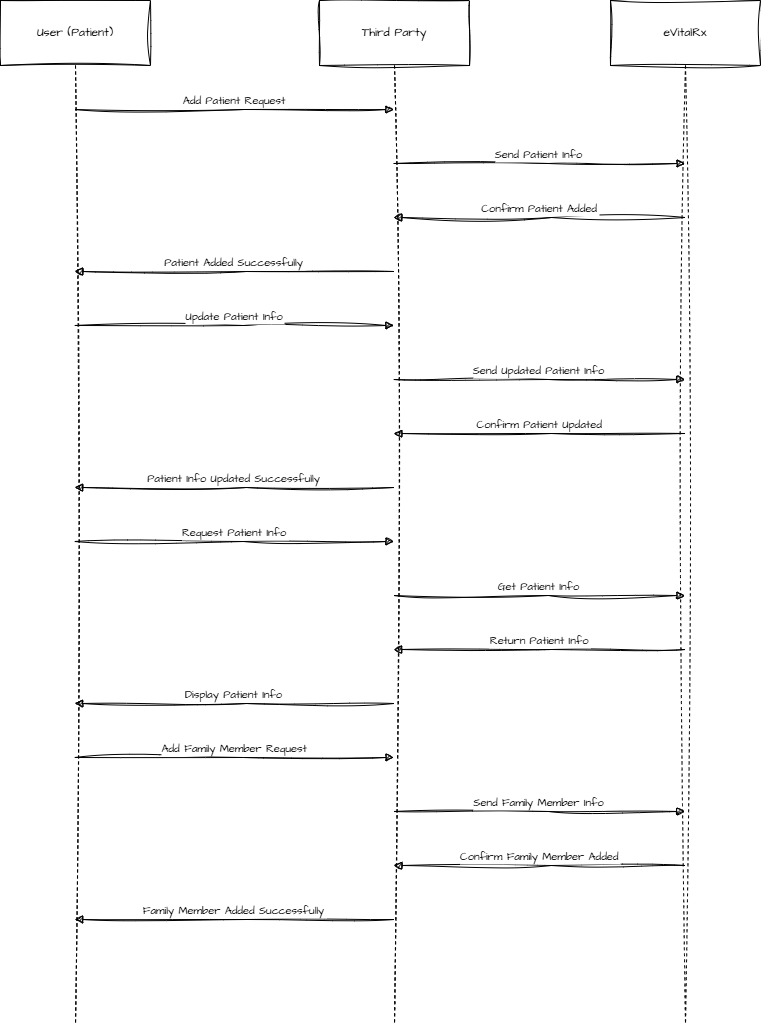

The diagram above was exported from draw.io. Its source (the exported page's mxGraphModel, read from the mxfile embedded in the PNG):
<mxGraphModel dx="1400" dy="743" grid="1" gridSize="10" guides="1" tooltips="1" connect="1" arrows="1" fold="1" page="1" pageScale="1" pageWidth="1100" pageHeight="850" math="0" shadow="0">
  <root>
    <mxCell id="0" />
    <mxCell id="1" parent="0" />
    <mxCell id="G1NtGm3_AP3k4w4plJ4j-314" value="User (Patient)" style="shape=umlLifeline;perimeter=lifelinePerimeter;whiteSpace=wrap;container=1;dropTarget=0;collapsible=0;recursiveResize=0;outlineConnect=0;portConstraint=eastwest;newEdgeStyle={&quot;edgeStyle&quot;:&quot;elbowEdgeStyle&quot;,&quot;elbow&quot;:&quot;vertical&quot;,&quot;curved&quot;:0,&quot;rounded&quot;:0};size=65;sketch=1;hachureGap=4;jiggle=2;curveFitting=1;fontFamily=Architects Daughter;fontSource=https%3A%2F%2Ffonts.googleapis.com%2Fcss%3Ffamily%3DArchitects%2BDaughter;" vertex="1" parent="1">
      <mxGeometry x="20" y="800" width="150" height="1024" as="geometry" />
    </mxCell>
    <mxCell id="G1NtGm3_AP3k4w4plJ4j-315" value="Third Party" style="shape=umlLifeline;perimeter=lifelinePerimeter;whiteSpace=wrap;container=1;dropTarget=0;collapsible=0;recursiveResize=0;outlineConnect=0;portConstraint=eastwest;newEdgeStyle={&quot;edgeStyle&quot;:&quot;elbowEdgeStyle&quot;,&quot;elbow&quot;:&quot;vertical&quot;,&quot;curved&quot;:0,&quot;rounded&quot;:0};size=65;sketch=1;hachureGap=4;jiggle=2;curveFitting=1;fontFamily=Architects Daughter;fontSource=https%3A%2F%2Ffonts.googleapis.com%2Fcss%3Ffamily%3DArchitects%2BDaughter;" vertex="1" parent="1">
      <mxGeometry x="339" y="800" width="150" height="1024" as="geometry" />
    </mxCell>
    <mxCell id="G1NtGm3_AP3k4w4plJ4j-316" value="eVitalRx" style="shape=umlLifeline;perimeter=lifelinePerimeter;whiteSpace=wrap;container=1;dropTarget=0;collapsible=0;recursiveResize=0;outlineConnect=0;portConstraint=eastwest;newEdgeStyle={&quot;edgeStyle&quot;:&quot;elbowEdgeStyle&quot;,&quot;elbow&quot;:&quot;vertical&quot;,&quot;curved&quot;:0,&quot;rounded&quot;:0};size=65;sketch=1;hachureGap=4;jiggle=2;curveFitting=1;fontFamily=Architects Daughter;fontSource=https%3A%2F%2Ffonts.googleapis.com%2Fcss%3Ffamily%3DArchitects%2BDaughter;" vertex="1" parent="1">
      <mxGeometry x="630" y="800" width="150" height="1024" as="geometry" />
    </mxCell>
    <mxCell id="G1NtGm3_AP3k4w4plJ4j-317" value="Add Patient Request" style="verticalAlign=bottom;edgeStyle=elbowEdgeStyle;elbow=vertical;curved=0;rounded=0;endArrow=block;sketch=1;hachureGap=4;jiggle=2;curveFitting=1;fontFamily=Architects Daughter;fontSource=https%3A%2F%2Ffonts.googleapis.com%2Fcss%3Ffamily%3DArchitects%2BDaughter;" edge="1" parent="1" source="G1NtGm3_AP3k4w4plJ4j-314" target="G1NtGm3_AP3k4w4plJ4j-315">
      <mxGeometry relative="1" as="geometry">
        <Array as="points">
          <mxPoint x="263" y="909" />
        </Array>
      </mxGeometry>
    </mxCell>
    <mxCell id="G1NtGm3_AP3k4w4plJ4j-318" value="Send Patient Info" style="verticalAlign=bottom;edgeStyle=elbowEdgeStyle;elbow=vertical;curved=0;rounded=0;endArrow=block;sketch=1;hachureGap=4;jiggle=2;curveFitting=1;fontFamily=Architects Daughter;fontSource=https%3A%2F%2Ffonts.googleapis.com%2Fcss%3Ffamily%3DArchitects%2BDaughter;" edge="1" parent="1" source="G1NtGm3_AP3k4w4plJ4j-315" target="G1NtGm3_AP3k4w4plJ4j-316">
      <mxGeometry relative="1" as="geometry">
        <Array as="points">
          <mxPoint x="568" y="963" />
        </Array>
      </mxGeometry>
    </mxCell>
    <mxCell id="G1NtGm3_AP3k4w4plJ4j-319" value="Confirm Patient Added" style="verticalAlign=bottom;edgeStyle=elbowEdgeStyle;elbow=vertical;curved=0;rounded=0;endArrow=block;sketch=1;hachureGap=4;jiggle=2;curveFitting=1;fontFamily=Architects Daughter;fontSource=https%3A%2F%2Ffonts.googleapis.com%2Fcss%3Ffamily%3DArchitects%2BDaughter;" edge="1" parent="1" source="G1NtGm3_AP3k4w4plJ4j-316" target="G1NtGm3_AP3k4w4plJ4j-315">
      <mxGeometry relative="1" as="geometry">
        <Array as="points">
          <mxPoint x="571" y="1017" />
        </Array>
      </mxGeometry>
    </mxCell>
    <mxCell id="G1NtGm3_AP3k4w4plJ4j-320" value="Patient Added Successfully" style="verticalAlign=bottom;edgeStyle=elbowEdgeStyle;elbow=vertical;curved=0;rounded=0;endArrow=block;sketch=1;hachureGap=4;jiggle=2;curveFitting=1;fontFamily=Architects Daughter;fontSource=https%3A%2F%2Ffonts.googleapis.com%2Fcss%3Ffamily%3DArchitects%2BDaughter;" edge="1" parent="1" source="G1NtGm3_AP3k4w4plJ4j-315" target="G1NtGm3_AP3k4w4plJ4j-314">
      <mxGeometry relative="1" as="geometry">
        <Array as="points">
          <mxPoint x="266" y="1071" />
        </Array>
      </mxGeometry>
    </mxCell>
    <mxCell id="G1NtGm3_AP3k4w4plJ4j-321" value="Update Patient Info" style="verticalAlign=bottom;edgeStyle=elbowEdgeStyle;elbow=vertical;curved=0;rounded=0;endArrow=block;sketch=1;hachureGap=4;jiggle=2;curveFitting=1;fontFamily=Architects Daughter;fontSource=https%3A%2F%2Ffonts.googleapis.com%2Fcss%3Ffamily%3DArchitects%2BDaughter;" edge="1" parent="1" source="G1NtGm3_AP3k4w4plJ4j-314" target="G1NtGm3_AP3k4w4plJ4j-315">
      <mxGeometry relative="1" as="geometry">
        <Array as="points">
          <mxPoint x="263" y="1125" />
        </Array>
      </mxGeometry>
    </mxCell>
    <mxCell id="G1NtGm3_AP3k4w4plJ4j-322" value="Send Updated Patient Info" style="verticalAlign=bottom;edgeStyle=elbowEdgeStyle;elbow=vertical;curved=0;rounded=0;endArrow=block;sketch=1;hachureGap=4;jiggle=2;curveFitting=1;fontFamily=Architects Daughter;fontSource=https%3A%2F%2Ffonts.googleapis.com%2Fcss%3Ffamily%3DArchitects%2BDaughter;" edge="1" parent="1" source="G1NtGm3_AP3k4w4plJ4j-315" target="G1NtGm3_AP3k4w4plJ4j-316">
      <mxGeometry relative="1" as="geometry">
        <Array as="points">
          <mxPoint x="568" y="1179" />
        </Array>
      </mxGeometry>
    </mxCell>
    <mxCell id="G1NtGm3_AP3k4w4plJ4j-323" value="Confirm Patient Updated" style="verticalAlign=bottom;edgeStyle=elbowEdgeStyle;elbow=vertical;curved=0;rounded=0;endArrow=block;sketch=1;hachureGap=4;jiggle=2;curveFitting=1;fontFamily=Architects Daughter;fontSource=https%3A%2F%2Ffonts.googleapis.com%2Fcss%3Ffamily%3DArchitects%2BDaughter;" edge="1" parent="1" source="G1NtGm3_AP3k4w4plJ4j-316" target="G1NtGm3_AP3k4w4plJ4j-315">
      <mxGeometry relative="1" as="geometry">
        <Array as="points">
          <mxPoint x="571" y="1233" />
        </Array>
      </mxGeometry>
    </mxCell>
    <mxCell id="G1NtGm3_AP3k4w4plJ4j-324" value="Patient Info Updated Successfully" style="verticalAlign=bottom;edgeStyle=elbowEdgeStyle;elbow=vertical;curved=0;rounded=0;endArrow=block;sketch=1;hachureGap=4;jiggle=2;curveFitting=1;fontFamily=Architects Daughter;fontSource=https%3A%2F%2Ffonts.googleapis.com%2Fcss%3Ffamily%3DArchitects%2BDaughter;" edge="1" parent="1" source="G1NtGm3_AP3k4w4plJ4j-315" target="G1NtGm3_AP3k4w4plJ4j-314">
      <mxGeometry relative="1" as="geometry">
        <Array as="points">
          <mxPoint x="266" y="1287" />
        </Array>
      </mxGeometry>
    </mxCell>
    <mxCell id="G1NtGm3_AP3k4w4plJ4j-325" value="Request Patient Info" style="verticalAlign=bottom;edgeStyle=elbowEdgeStyle;elbow=vertical;curved=0;rounded=0;endArrow=block;sketch=1;hachureGap=4;jiggle=2;curveFitting=1;fontFamily=Architects Daughter;fontSource=https%3A%2F%2Ffonts.googleapis.com%2Fcss%3Ffamily%3DArchitects%2BDaughter;" edge="1" parent="1" source="G1NtGm3_AP3k4w4plJ4j-314" target="G1NtGm3_AP3k4w4plJ4j-315">
      <mxGeometry relative="1" as="geometry">
        <Array as="points">
          <mxPoint x="263" y="1341" />
        </Array>
      </mxGeometry>
    </mxCell>
    <mxCell id="G1NtGm3_AP3k4w4plJ4j-326" value="Get Patient Info" style="verticalAlign=bottom;edgeStyle=elbowEdgeStyle;elbow=vertical;curved=0;rounded=0;endArrow=block;sketch=1;hachureGap=4;jiggle=2;curveFitting=1;fontFamily=Architects Daughter;fontSource=https%3A%2F%2Ffonts.googleapis.com%2Fcss%3Ffamily%3DArchitects%2BDaughter;" edge="1" parent="1" source="G1NtGm3_AP3k4w4plJ4j-315" target="G1NtGm3_AP3k4w4plJ4j-316">
      <mxGeometry relative="1" as="geometry">
        <Array as="points">
          <mxPoint x="568" y="1395" />
        </Array>
      </mxGeometry>
    </mxCell>
    <mxCell id="G1NtGm3_AP3k4w4plJ4j-327" value="Return Patient Info" style="verticalAlign=bottom;edgeStyle=elbowEdgeStyle;elbow=vertical;curved=0;rounded=0;endArrow=block;sketch=1;hachureGap=4;jiggle=2;curveFitting=1;fontFamily=Architects Daughter;fontSource=https%3A%2F%2Ffonts.googleapis.com%2Fcss%3Ffamily%3DArchitects%2BDaughter;" edge="1" parent="1" source="G1NtGm3_AP3k4w4plJ4j-316" target="G1NtGm3_AP3k4w4plJ4j-315">
      <mxGeometry relative="1" as="geometry">
        <Array as="points">
          <mxPoint x="571" y="1449" />
        </Array>
      </mxGeometry>
    </mxCell>
    <mxCell id="G1NtGm3_AP3k4w4plJ4j-328" value="Display Patient Info" style="verticalAlign=bottom;edgeStyle=elbowEdgeStyle;elbow=vertical;curved=0;rounded=0;endArrow=block;sketch=1;hachureGap=4;jiggle=2;curveFitting=1;fontFamily=Architects Daughter;fontSource=https%3A%2F%2Ffonts.googleapis.com%2Fcss%3Ffamily%3DArchitects%2BDaughter;" edge="1" parent="1" source="G1NtGm3_AP3k4w4plJ4j-315" target="G1NtGm3_AP3k4w4plJ4j-314">
      <mxGeometry relative="1" as="geometry">
        <Array as="points">
          <mxPoint x="266" y="1503" />
        </Array>
      </mxGeometry>
    </mxCell>
    <mxCell id="G1NtGm3_AP3k4w4plJ4j-329" value="Add Family Member Request" style="verticalAlign=bottom;edgeStyle=elbowEdgeStyle;elbow=vertical;curved=0;rounded=0;endArrow=block;sketch=1;hachureGap=4;jiggle=2;curveFitting=1;fontFamily=Architects Daughter;fontSource=https%3A%2F%2Ffonts.googleapis.com%2Fcss%3Ffamily%3DArchitects%2BDaughter;" edge="1" parent="1" source="G1NtGm3_AP3k4w4plJ4j-314" target="G1NtGm3_AP3k4w4plJ4j-315">
      <mxGeometry relative="1" as="geometry">
        <Array as="points">
          <mxPoint x="263" y="1557" />
        </Array>
      </mxGeometry>
    </mxCell>
    <mxCell id="G1NtGm3_AP3k4w4plJ4j-330" value="Send Family Member Info" style="verticalAlign=bottom;edgeStyle=elbowEdgeStyle;elbow=vertical;curved=0;rounded=0;endArrow=block;sketch=1;hachureGap=4;jiggle=2;curveFitting=1;fontFamily=Architects Daughter;fontSource=https%3A%2F%2Ffonts.googleapis.com%2Fcss%3Ffamily%3DArchitects%2BDaughter;" edge="1" parent="1" source="G1NtGm3_AP3k4w4plJ4j-315" target="G1NtGm3_AP3k4w4plJ4j-316">
      <mxGeometry relative="1" as="geometry">
        <Array as="points">
          <mxPoint x="568" y="1611" />
        </Array>
      </mxGeometry>
    </mxCell>
    <mxCell id="G1NtGm3_AP3k4w4plJ4j-331" value="Confirm Family Member Added" style="verticalAlign=bottom;edgeStyle=elbowEdgeStyle;elbow=vertical;curved=0;rounded=0;endArrow=block;sketch=1;hachureGap=4;jiggle=2;curveFitting=1;fontFamily=Architects Daughter;fontSource=https%3A%2F%2Ffonts.googleapis.com%2Fcss%3Ffamily%3DArchitects%2BDaughter;" edge="1" parent="1" source="G1NtGm3_AP3k4w4plJ4j-316" target="G1NtGm3_AP3k4w4plJ4j-315">
      <mxGeometry relative="1" as="geometry">
        <Array as="points">
          <mxPoint x="571" y="1665" />
        </Array>
      </mxGeometry>
    </mxCell>
    <mxCell id="G1NtGm3_AP3k4w4plJ4j-332" value="Family Member Added Successfully" style="verticalAlign=bottom;edgeStyle=elbowEdgeStyle;elbow=vertical;curved=0;rounded=0;endArrow=block;sketch=1;hachureGap=4;jiggle=2;curveFitting=1;fontFamily=Architects Daughter;fontSource=https%3A%2F%2Ffonts.googleapis.com%2Fcss%3Ffamily%3DArchitects%2BDaughter;" edge="1" parent="1" source="G1NtGm3_AP3k4w4plJ4j-315" target="G1NtGm3_AP3k4w4plJ4j-314">
      <mxGeometry relative="1" as="geometry">
        <Array as="points">
          <mxPoint x="266" y="1719" />
        </Array>
      </mxGeometry>
    </mxCell>
  </root>
</mxGraphModel>